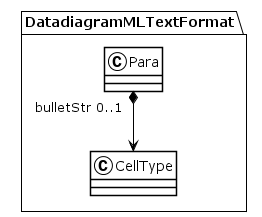

The diagram above was rendered by PlantUML. Its source (embedded in the PNG):
@startuml
!theme plain
package DatadiagramMLTextFormat {
class Para {
}
Para "bulletStr 0..1" *--> CellType
class CellType {
}
}
@enduml